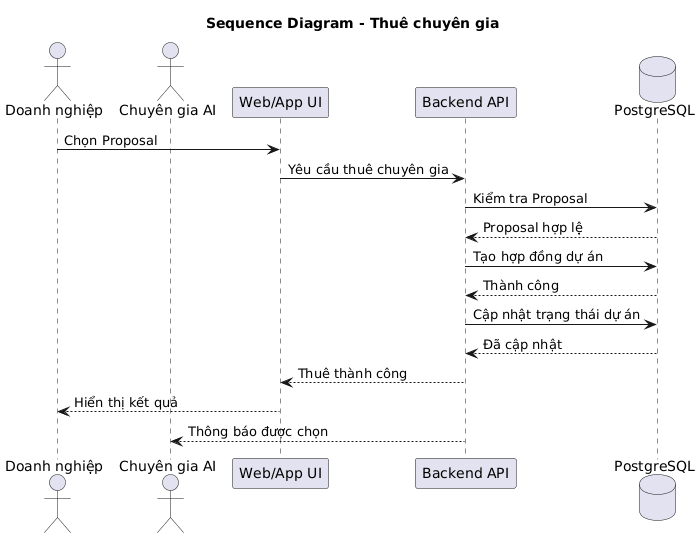

The diagram above was rendered by PlantUML. Its source (embedded in the PNG):
@startuml
title Sequence Diagram - Thuê chuyên gia

actor Client as "Doanh nghiệp"
actor Expert as "Chuyên gia AI"

participant UI as "Web/App UI"
participant API as "Backend API"
database DB as "PostgreSQL"

Client -> UI : Chọn Proposal

UI -> API : Yêu cầu thuê chuyên gia

API -> DB : Kiểm tra Proposal
DB --> API : Proposal hợp lệ

API -> DB : Tạo hợp đồng dự án
DB --> API : Thành công

API -> DB : Cập nhật trạng thái dự án
DB --> API : Đã cập nhật

API --> UI : Thuê thành công

UI --> Client : Hiển thị kết quả

API --> Expert : Thông báo được chọn
@enduml